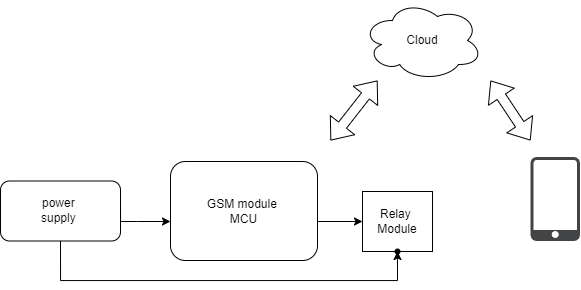

The diagram above was exported from draw.io. Its source (the exported page's mxGraphModel, read from the mxfile embedded in the PNG):
<mxGraphModel dx="1021" dy="529" grid="1" gridSize="10" guides="1" tooltips="1" connect="1" arrows="1" fold="1" page="1" pageScale="1" pageWidth="827" pageHeight="1169" math="0" shadow="0">
  <root>
    <mxCell id="0" />
    <mxCell id="1" parent="0" />
    <mxCell id="CdnaZ-ja7DnarhpXAxv2-1" value="GSM module&amp;nbsp;&lt;br&gt;MCU" style="rounded=1;whiteSpace=wrap;html=1;" vertex="1" parent="1">
      <mxGeometry x="290" y="261" width="147" height="99" as="geometry" />
    </mxCell>
    <mxCell id="CdnaZ-ja7DnarhpXAxv2-4" value="Relay&amp;nbsp;&lt;br&gt;Module" style="rounded=0;whiteSpace=wrap;html=1;" vertex="1" parent="1">
      <mxGeometry x="482" y="291" width="70" height="60" as="geometry" />
    </mxCell>
    <mxCell id="CdnaZ-ja7DnarhpXAxv2-5" value="" style="endArrow=classic;html=1;rounded=0;" edge="1" parent="1" target="CdnaZ-ja7DnarhpXAxv2-4">
      <mxGeometry width="50" height="50" relative="1" as="geometry">
        <mxPoint x="437" y="321" as="sourcePoint" />
        <mxPoint x="357" y="271" as="targetPoint" />
      </mxGeometry>
    </mxCell>
    <mxCell id="CdnaZ-ja7DnarhpXAxv2-7" style="edgeStyle=orthogonalEdgeStyle;rounded=0;orthogonalLoop=1;jettySize=auto;html=1;exitX=1;exitY=0.5;exitDx=0;exitDy=0;" edge="1" parent="1" source="CdnaZ-ja7DnarhpXAxv2-6" target="CdnaZ-ja7DnarhpXAxv2-1">
      <mxGeometry relative="1" as="geometry">
        <Array as="points">
          <mxPoint x="257" y="321" />
          <mxPoint x="257" y="321" />
        </Array>
      </mxGeometry>
    </mxCell>
    <mxCell id="CdnaZ-ja7DnarhpXAxv2-9" value="" style="edgeStyle=orthogonalEdgeStyle;rounded=0;orthogonalLoop=1;jettySize=auto;html=1;exitX=0.5;exitY=1;exitDx=0;exitDy=0;" edge="1" parent="1" source="CdnaZ-ja7DnarhpXAxv2-6" target="CdnaZ-ja7DnarhpXAxv2-8">
      <mxGeometry relative="1" as="geometry">
        <Array as="points">
          <mxPoint x="180" y="380" />
          <mxPoint x="517" y="380" />
        </Array>
      </mxGeometry>
    </mxCell>
    <mxCell id="CdnaZ-ja7DnarhpXAxv2-6" value="power &lt;br&gt;supply&amp;nbsp;" style="rounded=1;whiteSpace=wrap;html=1;" vertex="1" parent="1">
      <mxGeometry x="120" y="280.5" width="120" height="60" as="geometry" />
    </mxCell>
    <mxCell id="CdnaZ-ja7DnarhpXAxv2-8" value="" style="shape=waypoint;sketch=0;size=6;pointerEvents=1;points=[];fillColor=default;resizable=0;rotatable=0;perimeter=centerPerimeter;snapToPoint=1;rounded=1;" vertex="1" parent="1">
      <mxGeometry x="497" y="331" width="40" height="40" as="geometry" />
    </mxCell>
    <mxCell id="CdnaZ-ja7DnarhpXAxv2-10" value="Cloud" style="ellipse;shape=cloud;whiteSpace=wrap;html=1;" vertex="1" parent="1">
      <mxGeometry x="482" y="100" width="120" height="80" as="geometry" />
    </mxCell>
    <mxCell id="CdnaZ-ja7DnarhpXAxv2-11" value="" style="shape=flexArrow;endArrow=classic;startArrow=classic;html=1;rounded=0;" edge="1" parent="1">
      <mxGeometry width="100" height="100" relative="1" as="geometry">
        <mxPoint x="450" y="240" as="sourcePoint" />
        <mxPoint x="497" y="180" as="targetPoint" />
      </mxGeometry>
    </mxCell>
    <mxCell id="CdnaZ-ja7DnarhpXAxv2-21" value="" style="sketch=0;pointerEvents=1;shadow=0;dashed=0;html=1;strokeColor=none;fillColor=#434445;aspect=fixed;labelPosition=center;verticalLabelPosition=bottom;verticalAlign=top;align=center;outlineConnect=0;shape=mxgraph.vvd.phone;" vertex="1" parent="1">
      <mxGeometry x="650" y="256.6" width="49.5" height="83.9" as="geometry" />
    </mxCell>
    <mxCell id="CdnaZ-ja7DnarhpXAxv2-22" value="" style="shape=flexArrow;endArrow=classic;startArrow=classic;html=1;rounded=0;" edge="1" parent="1">
      <mxGeometry width="100" height="100" relative="1" as="geometry">
        <mxPoint x="610" y="180" as="sourcePoint" />
        <mxPoint x="650" y="240" as="targetPoint" />
        <Array as="points" />
      </mxGeometry>
    </mxCell>
  </root>
</mxGraphModel>